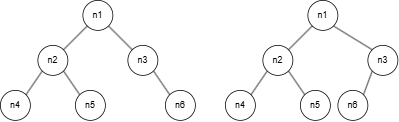

The diagram above was exported from draw.io. Its source (the exported page's mxGraphModel, read from the mxfile embedded in the PNG):
<mxGraphModel dx="983" dy="580" grid="1" gridSize="10" guides="1" tooltips="1" connect="1" arrows="1" fold="1" page="1" pageScale="1" pageWidth="827" pageHeight="1169" math="0" shadow="0">
  <root>
    <mxCell id="0" />
    <mxCell id="1" parent="0" />
    <mxCell id="r6VidgmOTyOuXJ7B27di-8" style="rounded=0;orthogonalLoop=1;jettySize=auto;html=1;exitX=1;exitY=1;exitDx=0;exitDy=0;entryX=0;entryY=0;entryDx=0;entryDy=0;endArrow=none;endFill=0;" edge="1" parent="1" source="r6VidgmOTyOuXJ7B27di-1" target="r6VidgmOTyOuXJ7B27di-3">
      <mxGeometry relative="1" as="geometry" />
    </mxCell>
    <mxCell id="r6VidgmOTyOuXJ7B27di-1" value="n1" style="ellipse;whiteSpace=wrap;html=1;aspect=fixed;" vertex="1" parent="1">
      <mxGeometry x="210" y="240" width="40" height="40" as="geometry" />
    </mxCell>
    <mxCell id="r6VidgmOTyOuXJ7B27di-10" style="rounded=0;orthogonalLoop=1;jettySize=auto;html=1;exitX=0;exitY=1;exitDx=0;exitDy=0;entryX=1;entryY=0;entryDx=0;entryDy=0;endArrow=none;endFill=0;" edge="1" parent="1" source="r6VidgmOTyOuXJ7B27di-2" target="r6VidgmOTyOuXJ7B27di-5">
      <mxGeometry relative="1" as="geometry" />
    </mxCell>
    <mxCell id="r6VidgmOTyOuXJ7B27di-11" style="rounded=0;orthogonalLoop=1;jettySize=auto;html=1;exitX=1;exitY=1;exitDx=0;exitDy=0;entryX=0;entryY=0;entryDx=0;entryDy=0;endArrow=none;endFill=0;" edge="1" parent="1" source="r6VidgmOTyOuXJ7B27di-2" target="r6VidgmOTyOuXJ7B27di-6">
      <mxGeometry relative="1" as="geometry" />
    </mxCell>
    <mxCell id="r6VidgmOTyOuXJ7B27di-2" value="n2" style="ellipse;whiteSpace=wrap;html=1;aspect=fixed;" vertex="1" parent="1">
      <mxGeometry x="150" y="300" width="40" height="40" as="geometry" />
    </mxCell>
    <mxCell id="r6VidgmOTyOuXJ7B27di-9" style="rounded=0;orthogonalLoop=1;jettySize=auto;html=1;exitX=1;exitY=1;exitDx=0;exitDy=0;entryX=0;entryY=0;entryDx=0;entryDy=0;endArrow=none;endFill=0;" edge="1" parent="1" source="r6VidgmOTyOuXJ7B27di-3" target="r6VidgmOTyOuXJ7B27di-4">
      <mxGeometry relative="1" as="geometry" />
    </mxCell>
    <mxCell id="r6VidgmOTyOuXJ7B27di-3" value="n3" style="ellipse;whiteSpace=wrap;html=1;aspect=fixed;" vertex="1" parent="1">
      <mxGeometry x="270" y="300" width="40" height="40" as="geometry" />
    </mxCell>
    <mxCell id="r6VidgmOTyOuXJ7B27di-4" value="n6" style="ellipse;whiteSpace=wrap;html=1;aspect=fixed;" vertex="1" parent="1">
      <mxGeometry x="320" y="360" width="40" height="40" as="geometry" />
    </mxCell>
    <mxCell id="r6VidgmOTyOuXJ7B27di-5" value="n4" style="ellipse;whiteSpace=wrap;html=1;aspect=fixed;" vertex="1" parent="1">
      <mxGeometry x="100" y="360" width="40" height="40" as="geometry" />
    </mxCell>
    <mxCell id="r6VidgmOTyOuXJ7B27di-6" value="n5" style="ellipse;whiteSpace=wrap;html=1;aspect=fixed;" vertex="1" parent="1">
      <mxGeometry x="200" y="360" width="40" height="40" as="geometry" />
    </mxCell>
    <mxCell id="r6VidgmOTyOuXJ7B27di-7" value="" style="endArrow=none;html=1;rounded=0;entryX=0;entryY=1;entryDx=0;entryDy=0;exitX=1;exitY=0;exitDx=0;exitDy=0;" edge="1" parent="1" source="r6VidgmOTyOuXJ7B27di-2" target="r6VidgmOTyOuXJ7B27di-1">
      <mxGeometry width="50" height="50" relative="1" as="geometry">
        <mxPoint x="280" y="430" as="sourcePoint" />
        <mxPoint x="330" y="380" as="targetPoint" />
      </mxGeometry>
    </mxCell>
    <mxCell id="r6VidgmOTyOuXJ7B27di-13" style="rounded=0;orthogonalLoop=1;jettySize=auto;html=1;exitX=1;exitY=1;exitDx=0;exitDy=0;entryX=0;entryY=0;entryDx=0;entryDy=0;endArrow=none;endFill=0;" edge="1" parent="1" source="r6VidgmOTyOuXJ7B27di-14" target="r6VidgmOTyOuXJ7B27di-19">
      <mxGeometry relative="1" as="geometry" />
    </mxCell>
    <mxCell id="r6VidgmOTyOuXJ7B27di-14" value="n1" style="ellipse;whiteSpace=wrap;html=1;aspect=fixed;" vertex="1" parent="1">
      <mxGeometry x="510" y="240" width="40" height="40" as="geometry" />
    </mxCell>
    <mxCell id="r6VidgmOTyOuXJ7B27di-15" style="rounded=0;orthogonalLoop=1;jettySize=auto;html=1;exitX=0;exitY=1;exitDx=0;exitDy=0;entryX=1;entryY=0;entryDx=0;entryDy=0;endArrow=none;endFill=0;" edge="1" parent="1" source="r6VidgmOTyOuXJ7B27di-17" target="r6VidgmOTyOuXJ7B27di-21">
      <mxGeometry relative="1" as="geometry" />
    </mxCell>
    <mxCell id="r6VidgmOTyOuXJ7B27di-16" style="rounded=0;orthogonalLoop=1;jettySize=auto;html=1;exitX=1;exitY=1;exitDx=0;exitDy=0;entryX=0;entryY=0;entryDx=0;entryDy=0;endArrow=none;endFill=0;" edge="1" parent="1" source="r6VidgmOTyOuXJ7B27di-17" target="r6VidgmOTyOuXJ7B27di-22">
      <mxGeometry relative="1" as="geometry" />
    </mxCell>
    <mxCell id="r6VidgmOTyOuXJ7B27di-17" value="n2" style="ellipse;whiteSpace=wrap;html=1;aspect=fixed;" vertex="1" parent="1">
      <mxGeometry x="450" y="300" width="40" height="40" as="geometry" />
    </mxCell>
    <mxCell id="r6VidgmOTyOuXJ7B27di-18" style="rounded=0;orthogonalLoop=1;jettySize=auto;html=1;exitX=0;exitY=1;exitDx=0;exitDy=0;entryX=1;entryY=0;entryDx=0;entryDy=0;endArrow=none;endFill=0;" edge="1" parent="1" source="r6VidgmOTyOuXJ7B27di-19" target="r6VidgmOTyOuXJ7B27di-20">
      <mxGeometry relative="1" as="geometry" />
    </mxCell>
    <mxCell id="r6VidgmOTyOuXJ7B27di-19" value="n3" style="ellipse;whiteSpace=wrap;html=1;aspect=fixed;" vertex="1" parent="1">
      <mxGeometry x="590" y="300" width="40" height="40" as="geometry" />
    </mxCell>
    <mxCell id="r6VidgmOTyOuXJ7B27di-20" value="n6" style="ellipse;whiteSpace=wrap;html=1;aspect=fixed;" vertex="1" parent="1">
      <mxGeometry x="550" y="360" width="40" height="40" as="geometry" />
    </mxCell>
    <mxCell id="r6VidgmOTyOuXJ7B27di-21" value="n4" style="ellipse;whiteSpace=wrap;html=1;aspect=fixed;" vertex="1" parent="1">
      <mxGeometry x="400" y="360" width="40" height="40" as="geometry" />
    </mxCell>
    <mxCell id="r6VidgmOTyOuXJ7B27di-22" value="n5" style="ellipse;whiteSpace=wrap;html=1;aspect=fixed;" vertex="1" parent="1">
      <mxGeometry x="500" y="360" width="40" height="40" as="geometry" />
    </mxCell>
    <mxCell id="r6VidgmOTyOuXJ7B27di-23" value="" style="endArrow=none;html=1;rounded=0;entryX=0;entryY=1;entryDx=0;entryDy=0;exitX=1;exitY=0;exitDx=0;exitDy=0;" edge="1" parent="1" source="r6VidgmOTyOuXJ7B27di-17" target="r6VidgmOTyOuXJ7B27di-14">
      <mxGeometry width="50" height="50" relative="1" as="geometry">
        <mxPoint x="580" y="430" as="sourcePoint" />
        <mxPoint x="630" y="380" as="targetPoint" />
      </mxGeometry>
    </mxCell>
  </root>
</mxGraphModel>